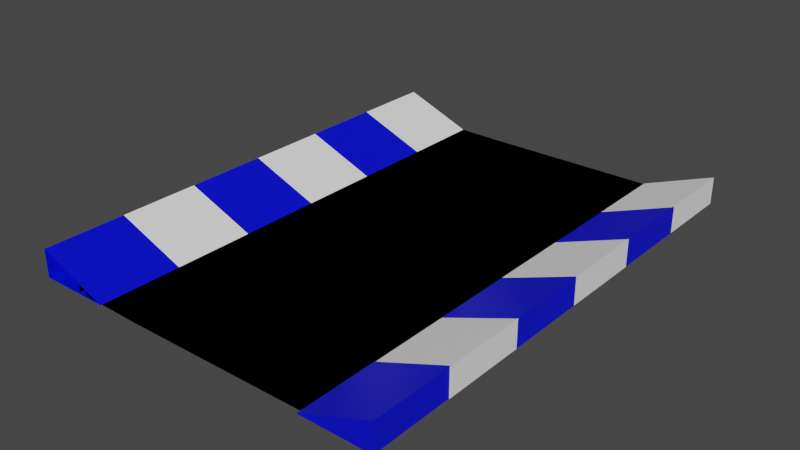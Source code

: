 # Source: Pista_reta_final.blend  (saved by Blender 3.1.7; exported with 4.5.12 LTS)
import bpy
from mathutils import Matrix  # noqa: F401  (used for matrix-valued properties, if any)

bpy.ops.wm.read_factory_settings(use_empty=True)
scene = bpy.context.scene
scene.name = 'Scene'

# ---- collections
col_collection = bpy.data.collections.new('Collection'); scene.collection.children.link(col_collection)

# ---- materials (node trees are filled in below, after node groups)
mat_material_preto = bpy.data.materials.new('Material.Preto')
mat_material_preto.use_transparent_shadow = False
mat_material_branco = bpy.data.materials.new('Material.Branco')
mat_material_branco.use_transparent_shadow = False
mat_material_azul = bpy.data.materials.new('Material.Azul')
mat_material_azul.alpha_threshold = 0.0
mat_material_azul.use_transparent_shadow = False
mat_material_azul.line_color = (0.0, 0.0, 0.0, 1.0)

# ---- material node trees
mat_material_preto.use_nodes = True; mat_material_preto.node_tree.nodes.clear()
_N = mat_material_preto.node_tree.nodes; _L = mat_material_preto.node_tree.links
n0 = _N.new('ShaderNodeBsdfPrincipled'); n0.name = 'Principled BSDF'; n0.location = (10, 300)
n0.distribution = 'GGX'
n0.subsurface_method = 'BURLEY'
n0.inputs[0].default_value = (0.1226, 0.1105, 0.1043, 1.0)
n0.inputs[3].default_value = 1.45
n0.inputs[27].default_value = (0.0, 0.0, 0.0, 1.0)
n0.inputs[28].default_value = 1.0
n1 = _N.new('ShaderNodeOutputMaterial'); n1.name = 'Material Output'; n1.location = (300, 300)
_L.new(n0.outputs[0], n1.inputs[0])
n1.is_active_output = True
mat_material_branco.use_nodes = True; mat_material_branco.node_tree.nodes.clear()
_N = mat_material_branco.node_tree.nodes; _L = mat_material_branco.node_tree.links
n0 = _N.new('ShaderNodeBsdfPrincipled'); n0.name = 'Principled BSDF'; n0.location = (10, 300)
n0.distribution = 'GGX'
n0.subsurface_method = 'BURLEY'
n0.inputs[0].default_value = (1.0, 1.0, 1.0, 1.0)
n0.inputs[3].default_value = 1.45
n0.inputs[27].default_value = (0.0, 0.0, 0.0, 1.0)
n0.inputs[28].default_value = 1.0
n1 = _N.new('ShaderNodeOutputMaterial'); n1.name = 'Material Output'; n1.location = (300, 300)
_L.new(n0.outputs[0], n1.inputs[0])
n1.is_active_output = True
mat_material_azul.use_nodes = True; mat_material_azul.node_tree.nodes.clear()
_N = mat_material_azul.node_tree.nodes; _L = mat_material_azul.node_tree.links
n0 = _N.new('ShaderNodeOutputMaterial'); n0.name = 'Material Output'; n0.location = (300, 300)
n1 = _N.new('ShaderNodeBsdfPrincipled'); n1.name = 'Principled BSDF'; n1.location = (10, 300)
n1.distribution = 'GGX'
n1.subsurface_method = 'RANDOM_WALK_SKIN'
n1.inputs[0].default_value = (0.0, 0.003525, 0.8, 1.0)
n1.inputs[2].default_value = 0.4
n1.inputs[3].default_value = 1.45
n1.inputs[27].default_value = (0.0, 0.0, 0.0, 1.0)
n1.inputs[28].default_value = 1.0
_L.new(n1.outputs[0], n0.inputs[0])
n0.is_active_output = True

# ---- world
world_world = bpy.data.worlds.new('World'); scene.world = world_world
world_world.use_nodes = True; world_world.node_tree.nodes.clear()
_N = world_world.node_tree.nodes; _L = world_world.node_tree.links
n0 = _N.new('ShaderNodeOutputWorld'); n0.name = 'World Output'; n0.location = (300, 300)
n1 = _N.new('ShaderNodeBackground'); n1.name = 'Background'; n1.location = (10, 300)
n1.inputs[0].default_value = (0.05088, 0.05088, 0.05088, 1.0)
_L.new(n1.outputs[0], n0.inputs[0])
n0.is_active_output = True
world_world.color = (0.05088, 0.05088, 0.05088)
world_world.use_sun_shadow = False
world_world.sun_shadow_jitter_overblur = 0.0

# ---- meshes
me_plane_002 = bpy.data.meshes.new('Plane.002')
me_plane_002.from_pydata([(66.58, -0.3624, 0.0), (59.93, -0.2305, 0.0), (59.93, -0.2305, 0.9864), (58.89, -0.2305, 0.9864), (58.89, -0.2305, 0.01861), (66.58, -5.775, 0.0), (59.93, -5.643, 0.0), (59.93, -5.643, 0.9864), (58.89, -5.643, 0.9864), (58.89, -5.643, 0.01861), (87.72, -0.1319, 0.0), (87.72, -0.1319, 0.9864), (88.76, -0.1319, 0.9864), (88.76, -0.1319, 0.01861), (87.72, -5.545, 0.0), (87.72, -5.545, 0.9864), (88.76, -5.545, 0.9864), (88.76, -5.545, 0.01861), (66.58, -64.18, 0.0), (59.93, -64.05, 0.0), (59.93, -64.05, 0.9864), (58.89, -64.05, 0.9864), (58.89, -64.05, 0.01861), (66.58, -69.59, 0.0), (59.93, -69.46, 0.0), (59.93, -69.46, 0.9864), (58.89, -69.46, 0.9864), (58.89, -69.46, 0.01861), (87.72, -63.95, 0.0), (87.72, -63.95, 0.9864), (88.76, -63.95, 0.9864), (88.76, -63.95, 0.01861), (87.72, -69.36, 0.0), (87.72, -69.36, 0.9864), (88.76, -69.36, 0.9864), (88.76, -69.36, 0.01861)], [], [(2, 7, 8, 3), (0, 5, 6, 1), (3, 8, 9, 4), (1, 6, 7, 2), (11, 12, 16, 15), (0, 10, 14, 5), (12, 13, 17, 16), (10, 11, 15, 14), (20, 21, 26, 25), (18, 19, 24, 23), (21, 22, 27, 26), (19, 20, 25, 24), (29, 33, 34, 30), (18, 23, 32, 28), (30, 34, 35, 31), (28, 32, 33, 29), (3, 4, 22, 21), (14, 15, 33, 32), (6, 5, 23, 24), (15, 16, 34, 33), (4, 9, 27, 22), (7, 6, 24, 25), (16, 17, 35, 34), (10, 0, 18, 28), (8, 7, 25, 26), (11, 10, 28, 29), (9, 8, 26, 27), (0, 1, 19, 18), (12, 11, 29, 30), (1, 2, 20, 19), (13, 12, 30, 31), (17, 13, 31, 35), (2, 3, 21, 20), (5, 14, 32, 23)])
_uv = me_plane_002.uv_layers.new(name='UVMap')
_uv.uv.foreach_set('vector', [0.0, 0.0, 0.0, 0.0, 0.0, 0.0, 0.0, 0.0, 0.0, 0.0, 0.0, 0.0, 0.0, 0.0, 0.0, 0.0, 0.0, 0.0, 0.0, 0.0, 0.0, 0.0, 0.0, 0.0, 0.0, 0.0, 0.0, 0.0, 0.0, 0.0, 0.0, 0.0, 0.0, 0.0, 0.0, 0.0, 0.0, 0.0, 0.0, 0.0, 0.0, 0.0, 0.0, 0.0, 0.0, 0.0, 0.0, 0.0, 0.0, 0.0, 0.0, 0.0, 0.0, 0.0, 0.0, 0.0, 0.0, 0.0, 0.0, 0.0, 0.0, 0.0, 0.0, 0.0, 0.0, 0.0, 0.0, 0.0, 0.0, 0.0, 0.0, 0.0, 0.0, 0.0, 0.0, 0.0, 0.0, 0.0, 0.0, 0.0, 0.0, 0.0, 0.0, 0.0, 0.0, 0.0, 0.0, 0.0, 0.0, 0.0, 0.0, 0.0, 0.0, 0.0, 0.0, 0.0, 0.0, 0.0, 0.0, 0.0, 0.0, 0.0, 0.0, 0.0, 0.0, 0.0, 0.0, 0.0, 0.0, 0.0, 0.0, 0.0, 0.0, 0.0, 0.0, 0.0, 0.0, 0.0, 0.0, 0.0, 0.0, 0.0, 0.0, 0.0, 0.0, 0.0, 0.0, 0.0, 0.0, 0.0, 0.0, 0.0, 0.0, 0.0, 0.0, 0.0, 0.0, 0.0, 0.0, 0.0, 0.0, 0.0, 0.0, 0.0, 0.0, 0.0, 0.0, 0.0, 0.0, 0.0, 0.0, 0.0, 0.0, 0.0, 0.0, 0.0, 0.0, 0.0, 0.0, 0.0, 0.0, 0.0, 0.0, 0.0, 0.0, 0.0, 0.0, 0.0, 0.0, 0.0, 0.0, 0.0, 0.0, 0.0, 0.0, 0.0, 0.0, 0.0, 0.0, 0.0, 0.0, 0.0, 0.0, 0.0, 0.0, 0.0, 0.0, 0.0, 0.0, 0.0, 0.0, 0.0, 0.0, 0.0, 0.0, 0.0, 0.0, 0.0, 0.0, 0.0, 0.0, 0.0, 0.0, 0.0, 0.0, 0.0, 0.0, 0.0, 0.0, 0.0, 0.0, 0.0, 0.0, 0.0, 0.0, 0.0, 0.0, 0.0, 0.0, 0.0, 0.0, 0.0, 0.0, 0.0, 0.0, 0.0, 0.0, 0.0, 0.0, 0.0, 0.0, 0.0, 0.0, 0.0, 0.0, 0.0, 0.0, 0.0, 0.0, 0.0, 0.0, 0.0, 0.0, 0.0, 0.0, 0.0, 0.0, 0.0, 0.0, 0.0, 0.0, 0.0, 0.0, 0.0, 0.0, 0.0, 0.0, 0.0, 0.0, 0.0, 0.0, 0.0, 0.0, 0.0, 0.0, 0.0, 0.0, 0.0, 0.0, 0.0, 0.0, 0.0])
me_plane_002.materials.append(mat_material_preto)
me_plane_002.use_remesh_fix_poles = True
me_plane_002.use_remesh_preserve_attributes = False
me_plane_002.update()
me_plane_021 = bpy.data.meshes.new('Plane.021')
me_plane_021.from_pydata([(-1.0, -1.0, 0.0), (1.0, -1.0, 0.0), (-1.0, 1.0, 0.0), (1.0, 1.0, 0.0), (-1.0, 1.0, 0.0), (-1.0, -1.0, 1.0), (1.0, -1.0, 1.0), (1.0, 1.0, 0.0)], [], [(0, 2, 3, 1), (5, 6, 7, 4), (2, 0, 5, 4), (3, 2, 4, 7), (0, 1, 6, 5)])
_uv = me_plane_021.uv_layers.new(name='UVMap')
_uv.uv.foreach_set('vector', [0.0, 0.0, 0.0, 1.0, 1.0, 1.0, 1.0, 0.0, 0.0, 0.0, 1.0, 0.0, 1.0, 1.0, 0.0, 1.0, 0.0, 1.0, 0.0, 0.0, 0.0, 0.0, 0.0, 1.0, 1.0, 1.0, 0.0, 1.0, 0.0, 1.0, 1.0, 1.0, 0.0, 0.0, 1.0, 0.0, 1.0, 0.0, 0.0, 0.0])
me_plane_021.materials.append(mat_material_branco)
me_plane_021.use_remesh_fix_poles = True
me_plane_021.use_remesh_preserve_attributes = False
me_plane_021.update()
me_plane_020 = bpy.data.meshes.new('Plane.020')
me_plane_020.from_pydata([(-1.0, -1.0, 0.0), (1.0, -1.0, 0.0), (-1.0, 1.0, 0.0), (1.0, 1.0, 0.0), (-1.0, 1.0, 0.0), (-1.0, -1.0, 1.0), (1.0, -1.0, 1.0), (1.0, 1.0, 0.0)], [], [(0, 2, 3, 1), (5, 6, 7, 4), (2, 0, 5, 4), (3, 2, 4, 7), (0, 1, 6, 5)])
_uv = me_plane_020.uv_layers.new(name='UVMap')
_uv.uv.foreach_set('vector', [0.0, 0.0, 0.0, 1.0, 1.0, 1.0, 1.0, 0.0, 0.0, 0.0, 1.0, 0.0, 1.0, 1.0, 0.0, 1.0, 0.0, 1.0, 0.0, 0.0, 0.0, 0.0, 0.0, 1.0, 1.0, 1.0, 0.0, 1.0, 0.0, 1.0, 1.0, 1.0, 0.0, 0.0, 1.0, 0.0, 1.0, 0.0, 0.0, 0.0])
me_plane_020.materials.append(mat_material_azul)
me_plane_020.use_remesh_fix_poles = True
me_plane_020.use_remesh_preserve_attributes = False
me_plane_020.update()
me_plane_019 = bpy.data.meshes.new('Plane.019')
me_plane_019.from_pydata([(-1.0, -1.0, 0.0), (1.0, -1.0, 0.0), (-1.0, 1.0, 0.0), (1.0, 1.0, 0.0), (-1.0, 1.0, 0.0), (-1.0, -1.0, 1.0), (1.0, -1.0, 1.0), (1.0, 1.0, 0.0)], [], [(0, 2, 3, 1), (5, 6, 7, 4), (2, 0, 5, 4), (3, 2, 4, 7), (0, 1, 6, 5)])
_uv = me_plane_019.uv_layers.new(name='UVMap')
_uv.uv.foreach_set('vector', [0.0, 0.0, 0.0, 1.0, 1.0, 1.0, 1.0, 0.0, 0.0, 0.0, 1.0, 0.0, 1.0, 1.0, 0.0, 1.0, 0.0, 1.0, 0.0, 0.0, 0.0, 0.0, 0.0, 1.0, 1.0, 1.0, 0.0, 1.0, 0.0, 1.0, 1.0, 1.0, 0.0, 0.0, 1.0, 0.0, 1.0, 0.0, 0.0, 0.0])
me_plane_019.materials.append(mat_material_branco)
me_plane_019.use_remesh_fix_poles = True
me_plane_019.use_remesh_preserve_attributes = False
me_plane_019.update()
me_plane_018 = bpy.data.meshes.new('Plane.018')
me_plane_018.from_pydata([(-1.0, -1.0, 0.0), (1.0, -1.0, 0.0), (-1.0, 1.0, 0.0), (1.0, 1.0, 0.0), (-1.0, 1.0, 0.0), (-1.0, -1.0, 1.0), (1.0, -1.0, 1.0), (1.0, 1.0, 0.0)], [], [(0, 2, 3, 1), (5, 6, 7, 4), (2, 0, 5, 4), (3, 2, 4, 7), (0, 1, 6, 5)])
_uv = me_plane_018.uv_layers.new(name='UVMap')
_uv.uv.foreach_set('vector', [0.0, 0.0, 0.0, 1.0, 1.0, 1.0, 1.0, 0.0, 0.0, 0.0, 1.0, 0.0, 1.0, 1.0, 0.0, 1.0, 0.0, 1.0, 0.0, 0.0, 0.0, 0.0, 0.0, 1.0, 1.0, 1.0, 0.0, 1.0, 0.0, 1.0, 1.0, 1.0, 0.0, 0.0, 1.0, 0.0, 1.0, 0.0, 0.0, 0.0])
me_plane_018.materials.append(mat_material_azul)
me_plane_018.use_remesh_fix_poles = True
me_plane_018.use_remesh_preserve_attributes = False
me_plane_018.update()
me_plane_017 = bpy.data.meshes.new('Plane.017')
me_plane_017.from_pydata([(-1.0, -1.0, 0.0), (1.0, -1.0, 0.0), (-1.0, 1.0, 0.0), (1.0, 1.0, 0.0), (-1.0, 1.0, 0.0), (-1.0, -1.0, 1.0), (1.0, -1.0, 1.0), (1.0, 1.0, 0.0)], [], [(0, 2, 3, 1), (5, 6, 7, 4), (2, 0, 5, 4), (3, 2, 4, 7), (0, 1, 6, 5)])
_uv = me_plane_017.uv_layers.new(name='UVMap')
_uv.uv.foreach_set('vector', [0.0, 0.0, 0.0, 1.0, 1.0, 1.0, 1.0, 0.0, 0.0, 0.0, 1.0, 0.0, 1.0, 1.0, 0.0, 1.0, 0.0, 1.0, 0.0, 0.0, 0.0, 0.0, 0.0, 1.0, 1.0, 1.0, 0.0, 1.0, 0.0, 1.0, 1.0, 1.0, 0.0, 0.0, 1.0, 0.0, 1.0, 0.0, 0.0, 0.0])
me_plane_017.materials.append(mat_material_branco)
me_plane_017.use_remesh_fix_poles = True
me_plane_017.use_remesh_preserve_attributes = False
me_plane_017.update()
me_plane_016 = bpy.data.meshes.new('Plane.016')
me_plane_016.from_pydata([(-1.0, -1.0, 0.0), (1.0, -1.0, 0.0), (-1.0, 1.0, 0.0), (1.0, 1.0, 0.0), (-1.0, 1.0, 0.0), (-1.0, -1.0, 1.0), (1.0, -1.0, 1.0), (1.0, 1.0, 0.0)], [], [(0, 2, 3, 1), (5, 6, 7, 4), (2, 0, 5, 4), (3, 2, 4, 7), (0, 1, 6, 5)])
_uv = me_plane_016.uv_layers.new(name='UVMap')
_uv.uv.foreach_set('vector', [0.0, 0.0, 0.0, 1.0, 1.0, 1.0, 1.0, 0.0, 0.0, 0.0, 1.0, 0.0, 1.0, 1.0, 0.0, 1.0, 0.0, 1.0, 0.0, 0.0, 0.0, 0.0, 0.0, 1.0, 1.0, 1.0, 0.0, 1.0, 0.0, 1.0, 1.0, 1.0, 0.0, 0.0, 1.0, 0.0, 1.0, 0.0, 0.0, 0.0])
me_plane_016.materials.append(mat_material_azul)
me_plane_016.use_remesh_fix_poles = True
me_plane_016.use_remesh_preserve_attributes = False
me_plane_016.update()
me_plane_011 = bpy.data.meshes.new('Plane.011')
me_plane_011.from_pydata([(-1.0, -1.0, 0.0), (1.0, -1.0, 0.0), (-1.0, 1.0, 0.0), (1.0, 1.0, 0.0), (-1.0, 1.0, 0.0), (-1.0, -1.0, 1.0), (1.0, -1.0, 1.0), (1.0, 1.0, 0.0)], [], [(0, 2, 3, 1), (5, 6, 7, 4), (2, 0, 5, 4), (3, 2, 4, 7), (0, 1, 6, 5)])
_uv = me_plane_011.uv_layers.new(name='UVMap')
_uv.uv.foreach_set('vector', [0.0, 0.0, 0.0, 1.0, 1.0, 1.0, 1.0, 0.0, 0.0, 0.0, 1.0, 0.0, 1.0, 1.0, 0.0, 1.0, 0.0, 1.0, 0.0, 0.0, 0.0, 0.0, 0.0, 1.0, 1.0, 1.0, 0.0, 1.0, 0.0, 1.0, 1.0, 1.0, 0.0, 0.0, 1.0, 0.0, 1.0, 0.0, 0.0, 0.0])
me_plane_011.materials.append(mat_material_azul)
me_plane_011.use_remesh_fix_poles = True
me_plane_011.use_remesh_preserve_attributes = False
me_plane_011.update()
me_plane_010 = bpy.data.meshes.new('Plane.010')
me_plane_010.from_pydata([(-1.0, -1.0, 0.0), (1.0, -1.0, 0.0), (-1.0, 1.0, 0.0), (1.0, 1.0, 0.0), (-1.0, 1.0, 0.0), (-1.0, -1.0, 1.0), (1.0, -1.0, 1.0), (1.0, 1.0, 0.0)], [], [(0, 2, 3, 1), (5, 6, 7, 4), (2, 0, 5, 4), (3, 2, 4, 7), (0, 1, 6, 5)])
_uv = me_plane_010.uv_layers.new(name='UVMap')
_uv.uv.foreach_set('vector', [0.0, 0.0, 0.0, 1.0, 1.0, 1.0, 1.0, 0.0, 0.0, 0.0, 1.0, 0.0, 1.0, 1.0, 0.0, 1.0, 0.0, 1.0, 0.0, 0.0, 0.0, 0.0, 0.0, 1.0, 1.0, 1.0, 0.0, 1.0, 0.0, 1.0, 1.0, 1.0, 0.0, 0.0, 1.0, 0.0, 1.0, 0.0, 0.0, 0.0])
me_plane_010.materials.append(mat_material_branco)
me_plane_010.use_remesh_fix_poles = True
me_plane_010.use_remesh_preserve_attributes = False
me_plane_010.update()
me_plane_009 = bpy.data.meshes.new('Plane.009')
me_plane_009.from_pydata([(-1.0, -1.0, 0.0), (1.0, -1.0, 0.0), (-1.0, 1.0, 0.0), (1.0, 1.0, 0.0), (-1.0, 1.0, 0.0), (-1.0, -1.0, 1.0), (1.0, -1.0, 1.0), (1.0, 1.0, 0.0)], [], [(0, 2, 3, 1), (5, 6, 7, 4), (2, 0, 5, 4), (3, 2, 4, 7), (0, 1, 6, 5)])
_uv = me_plane_009.uv_layers.new(name='UVMap')
_uv.uv.foreach_set('vector', [0.0, 0.0, 0.0, 1.0, 1.0, 1.0, 1.0, 0.0, 0.0, 0.0, 1.0, 0.0, 1.0, 1.0, 0.0, 1.0, 0.0, 1.0, 0.0, 0.0, 0.0, 0.0, 0.0, 1.0, 1.0, 1.0, 0.0, 1.0, 0.0, 1.0, 1.0, 1.0, 0.0, 0.0, 1.0, 0.0, 1.0, 0.0, 0.0, 0.0])
me_plane_009.materials.append(mat_material_azul)
me_plane_009.use_remesh_fix_poles = True
me_plane_009.use_remesh_preserve_attributes = False
me_plane_009.update()
me_plane_006 = bpy.data.meshes.new('Plane.006')
me_plane_006.from_pydata([(-1.0, -1.0, 0.0), (1.0, -1.0, 0.0), (-1.0, 1.0, 0.0), (1.0, 1.0, 0.0), (-1.0, 1.0, 0.0), (-1.0, -1.0, 1.0), (1.0, -1.0, 1.0), (1.0, 1.0, 0.0)], [], [(0, 2, 3, 1), (5, 6, 7, 4), (2, 0, 5, 4), (3, 2, 4, 7), (0, 1, 6, 5)])
_uv = me_plane_006.uv_layers.new(name='UVMap')
_uv.uv.foreach_set('vector', [0.0, 0.0, 0.0, 1.0, 1.0, 1.0, 1.0, 0.0, 0.0, 0.0, 1.0, 0.0, 1.0, 1.0, 0.0, 1.0, 0.0, 1.0, 0.0, 0.0, 0.0, 0.0, 0.0, 1.0, 1.0, 1.0, 0.0, 1.0, 0.0, 1.0, 1.0, 1.0, 0.0, 0.0, 1.0, 0.0, 1.0, 0.0, 0.0, 0.0])
me_plane_006.materials.append(mat_material_branco)
me_plane_006.use_remesh_fix_poles = True
me_plane_006.use_remesh_preserve_attributes = False
me_plane_006.update()
me_plane_004 = bpy.data.meshes.new('Plane.004')
me_plane_004.from_pydata([(-1.0, -1.0, 0.0), (1.0, -1.0, 0.0), (-1.0, 1.0, 0.0), (1.0, 1.0, 0.0), (-1.0, 1.0, 0.0), (-1.0, -1.0, 1.0), (1.0, -1.0, 1.0), (1.0, 1.0, 0.0)], [], [(0, 2, 3, 1), (5, 6, 7, 4), (2, 0, 5, 4), (3, 2, 4, 7), (0, 1, 6, 5)])
_uv = me_plane_004.uv_layers.new(name='UVMap')
_uv.uv.foreach_set('vector', [0.0, 0.0, 0.0, 1.0, 1.0, 1.0, 1.0, 0.0, 0.0, 0.0, 1.0, 0.0, 1.0, 1.0, 0.0, 1.0, 0.0, 1.0, 0.0, 0.0, 0.0, 0.0, 0.0, 1.0, 1.0, 1.0, 0.0, 1.0, 0.0, 1.0, 1.0, 1.0, 0.0, 0.0, 1.0, 0.0, 1.0, 0.0, 0.0, 0.0])
me_plane_004.materials.append(mat_material_azul)
me_plane_004.use_remesh_fix_poles = True
me_plane_004.use_remesh_preserve_attributes = False
me_plane_004.update()
me_plane_008 = bpy.data.meshes.new('Plane.008')
me_plane_008.from_pydata([(-1.0, -1.0, 0.0), (1.0, -1.0, 0.0), (-1.0, 1.0, 0.0), (1.0, 1.0, 0.0), (-1.0, 1.0, 0.0), (-1.0, -1.0, 1.0), (1.0, -1.0, 1.0), (1.0, 1.0, 0.0)], [], [(0, 2, 3, 1), (5, 6, 7, 4), (2, 0, 5, 4), (3, 2, 4, 7), (0, 1, 6, 5)])
_uv = me_plane_008.uv_layers.new(name='UVMap')
_uv.uv.foreach_set('vector', [0.0, 0.0, 0.0, 1.0, 1.0, 1.0, 1.0, 0.0, 0.0, 0.0, 1.0, 0.0, 1.0, 1.0, 0.0, 1.0, 0.0, 1.0, 0.0, 0.0, 0.0, 0.0, 0.0, 1.0, 1.0, 1.0, 0.0, 1.0, 0.0, 1.0, 1.0, 1.0, 0.0, 0.0, 1.0, 0.0, 1.0, 0.0, 0.0, 0.0])
me_plane_008.materials.append(mat_material_branco)
me_plane_008.use_remesh_fix_poles = True
me_plane_008.use_remesh_preserve_attributes = False
me_plane_008.update()

# ---- objects
ob_pista_reta_sem_lateral = bpy.data.objects.new('Pista reta sem lateral', me_plane_002)
ob_borda_molde_015 = bpy.data.objects.new('Borda molde.015', me_plane_021)
ob_borda_molde_014 = bpy.data.objects.new('Borda molde.014', me_plane_020)
ob_borda_molde_013 = bpy.data.objects.new('Borda molde.013', me_plane_019)
ob_borda_molde_012 = bpy.data.objects.new('Borda molde.012', me_plane_018)
ob_borda_molde_011 = bpy.data.objects.new('Borda molde.011', me_plane_017)
ob_borda_molde_010 = bpy.data.objects.new('Borda molde.010', me_plane_016)
ob_borda_molde_005 = bpy.data.objects.new('Borda molde.005', me_plane_011)
ob_borda_molde_004 = bpy.data.objects.new('Borda molde.004', me_plane_010)
ob_borda_molde_003 = bpy.data.objects.new('Borda molde.003', me_plane_009)
ob_borda_molde_002 = bpy.data.objects.new('Borda molde.002', me_plane_006)
ob_borda_molde_001 = bpy.data.objects.new('Borda molde.001', me_plane_004)
ob_borda_molde = bpy.data.objects.new('Borda molde', me_plane_008)

# ---- transforms, parenting, visibility, modifiers, constraints
ob_pista_reta_sem_lateral.location = (-8.642, 5.834, 0.0)
ob_pista_reta_sem_lateral.scale = (1.446, 1.081, 1.0)
ob_pista_reta_sem_lateral.lineart.crease_threshold = 0.0
ob_borda_molde_015.location = (121.0, -0.516, 0.0)
ob_borda_molde_015.rotation_euler = (0.0, 0.0, 1.571)
ob_borda_molde_015.scale = (6.372, 5.447, 4.22)
ob_borda_molde_015.lineart.crease_threshold = 0.0
ob_borda_molde_014.location = (121.0, -12.81, 0.0)
ob_borda_molde_014.rotation_euler = (0.0, 0.0, 1.569)
ob_borda_molde_014.scale = (6.372, 5.447, 4.22)
ob_borda_molde_014.lineart.crease_threshold = 0.0
ob_borda_molde_013.location = (121.0, -25.39, 0.0)
ob_borda_molde_013.rotation_euler = (0.0, 0.0, 1.569)
ob_borda_molde_013.scale = (6.372, 5.447, 4.22)
ob_borda_molde_013.lineart.crease_threshold = 0.0
ob_borda_molde_012.location = (121.0, -38.24, 0.0)
ob_borda_molde_012.rotation_euler = (0.0, 0.0, 1.569)
ob_borda_molde_012.scale = (6.372, 5.447, 4.22)
ob_borda_molde_012.lineart.crease_threshold = 0.0
ob_borda_molde_011.location = (121.0, -50.82, 0.0)
ob_borda_molde_011.rotation_euler = (0.0, 0.0, 1.569)
ob_borda_molde_011.scale = (6.372, 5.447, 4.22)
ob_borda_molde_011.lineart.crease_threshold = 0.0
ob_borda_molde_010.location = (120.9, -63.4, 0.0)
ob_borda_molde_010.rotation_euler = (0.0, 0.0, 1.569)
ob_borda_molde_010.scale = (6.372, 5.447, 4.22)
ob_borda_molde_010.lineart.crease_threshold = 0.0
ob_borda_molde_005.location = (75.7, -63.21, 0.0)
ob_borda_molde_005.rotation_euler = (0.0, -0.0, -1.571)
ob_borda_molde_005.scale = (6.298, 5.447, 4.22)
ob_borda_molde_005.lineart.crease_threshold = 0.0
ob_borda_molde_004.location = (75.7, -50.78, 0.0)
ob_borda_molde_004.rotation_euler = (0.0, -0.0, -1.571)
ob_borda_molde_004.scale = (6.298, 5.447, 4.22)
ob_borda_molde_004.lineart.crease_threshold = 0.0
ob_borda_molde_003.location = (75.7, -38.07, 0.0)
ob_borda_molde_003.rotation_euler = (0.0, -0.0, -1.571)
ob_borda_molde_003.scale = (6.298, 5.447, 4.22)
ob_borda_molde_003.lineart.crease_threshold = 0.0
ob_borda_molde_002.location = (75.7, -25.64, 0.0)
ob_borda_molde_002.rotation_euler = (0.0, -0.0, -1.571)
ob_borda_molde_002.scale = (6.298, 5.447, 4.22)
ob_borda_molde_002.lineart.crease_threshold = 0.0
ob_borda_molde_001.location = (75.7, -13.21, 0.0)
ob_borda_molde_001.rotation_euler = (0.0, -0.0, -1.571)
ob_borda_molde_001.scale = (6.298, 5.447, 4.22)
ob_borda_molde_001.lineart.crease_threshold = 0.0
ob_borda_molde.location = (75.7, -0.7799, 0.0)
ob_borda_molde.rotation_euler = (0.0, -0.0, -1.571)
ob_borda_molde.scale = (6.298, 5.447, 4.22)
ob_borda_molde.lineart.crease_threshold = 0.0

# ---- collection membership
col_collection.objects.link(ob_pista_reta_sem_lateral)
col_collection.objects.link(ob_borda_molde_015)
col_collection.objects.link(ob_borda_molde_014)
col_collection.objects.link(ob_borda_molde_013)
col_collection.objects.link(ob_borda_molde_012)
col_collection.objects.link(ob_borda_molde_011)
col_collection.objects.link(ob_borda_molde_010)
col_collection.objects.link(ob_borda_molde_005)
col_collection.objects.link(ob_borda_molde_004)
col_collection.objects.link(ob_borda_molde_003)
col_collection.objects.link(ob_borda_molde_002)
col_collection.objects.link(ob_borda_molde_001)
col_collection.objects.link(ob_borda_molde)

# ---- scene / render settings (as saved in the file)
scene.frame_start = 1; scene.frame_end = 250; scene.frame_set(1)
scene.render.engine = 'BLENDER_EEVEE_NEXT'
scene.cycles.sampling_pattern = 'TABULATED_SOBOL'
scene.cycles.use_light_tree = False
scene.view_settings.view_transform = 'Filmic'
bpy.context.view_layer.update()

# ---- added for rendering (the .blend has no active camera and no usable light): camera, sun
cam_auto = bpy.data.cameras.new('AutoCamera')
cam_auto.lens = 50.0
cam_auto.sensor_width = 36.0
cam_auto.clip_end = 1531.79
ob_auto_camera = bpy.data.objects.new('AutoCamera', cam_auto)
scene.collection.objects.link(ob_auto_camera)
ob_auto_camera.location = (185.646, -136.7, 71.9356)
ob_auto_camera.rotation_euler = (1.09748, -7.21219e-08, 0.694738)
scene.camera = ob_auto_camera
light_auto_sun = bpy.data.lights.new('AutoSun', 'SUN')
light_auto_sun.energy = 3.0
light_auto_sun.angle = 0.0523599
ob_auto_sun = bpy.data.objects.new('AutoSun', light_auto_sun)
scene.collection.objects.link(ob_auto_sun)
ob_auto_sun.rotation_euler = (0.872665, 0.174533, 0.523599)
bpy.context.view_layer.update()
